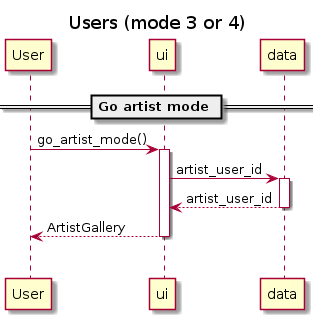

The diagram above was rendered by PlantUML. Its source (embedded in the PNG):
@startuml
title Users (mode 3 or 4)


== Go artist mode ==
User -> ui ++: go_artist_mode()
ui -> data ++: artist_user_id
return artist_user_id
return ArtistGallery
|||


@enduml